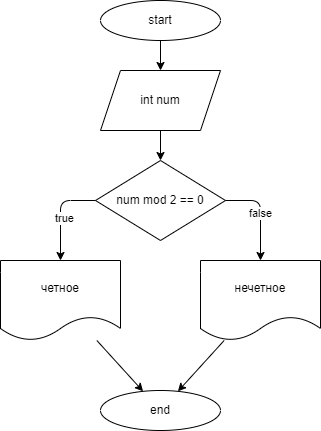

The diagram above was exported from draw.io. Its source (the exported page's mxGraphModel, read from the mxfile embedded in the PNG):
<mxGraphModel dx="1096" dy="465" grid="1" gridSize="10" guides="1" tooltips="1" connect="1" arrows="1" fold="1" page="1" pageScale="1" pageWidth="827" pageHeight="1169" math="0" shadow="0">
  <root>
    <mxCell id="0" />
    <mxCell id="1" parent="0" />
    <mxCell id="2" value="start" style="ellipse;whiteSpace=wrap;html=1;" parent="1" vertex="1">
      <mxGeometry x="140" y="20" width="120" height="40" as="geometry" />
    </mxCell>
    <mxCell id="13" value="" style="edgeStyle=none;html=1;" parent="1" source="3" target="4" edge="1">
      <mxGeometry relative="1" as="geometry" />
    </mxCell>
    <mxCell id="3" value="int num" style="shape=parallelogram;perimeter=parallelogramPerimeter;whiteSpace=wrap;html=1;fixedSize=1;" parent="1" vertex="1">
      <mxGeometry x="140" y="90" width="120" height="60" as="geometry" />
    </mxCell>
    <mxCell id="4" value="num mod 2 == 0" style="rhombus;whiteSpace=wrap;html=1;" parent="1" vertex="1">
      <mxGeometry x="135" y="180" width="130" height="80" as="geometry" />
    </mxCell>
    <mxCell id="15" style="edgeStyle=none;html=1;" parent="1" source="5" target="7" edge="1">
      <mxGeometry relative="1" as="geometry" />
    </mxCell>
    <mxCell id="5" value="нечетное" style="shape=document;whiteSpace=wrap;html=1;boundedLbl=1;" parent="1" vertex="1">
      <mxGeometry x="240" y="280" width="120" height="80" as="geometry" />
    </mxCell>
    <mxCell id="14" style="edgeStyle=none;html=1;" parent="1" source="6" target="7" edge="1">
      <mxGeometry relative="1" as="geometry" />
    </mxCell>
    <mxCell id="6" value="четное" style="shape=document;whiteSpace=wrap;html=1;boundedLbl=1;" parent="1" vertex="1">
      <mxGeometry x="40" y="280" width="120" height="80" as="geometry" />
    </mxCell>
    <mxCell id="7" value="end" style="ellipse;whiteSpace=wrap;html=1;" parent="1" vertex="1">
      <mxGeometry x="140" y="410" width="120" height="40" as="geometry" />
    </mxCell>
    <mxCell id="8" value="false" style="endArrow=classic;html=1;exitX=1;exitY=0.5;exitDx=0;exitDy=0;entryX=0.5;entryY=0;entryDx=0;entryDy=0;" parent="1" source="4" target="5" edge="1">
      <mxGeometry width="50" height="50" relative="1" as="geometry">
        <mxPoint x="320" y="270" as="sourcePoint" />
        <mxPoint x="370" y="220" as="targetPoint" />
        <Array as="points">
          <mxPoint x="300" y="220" />
        </Array>
      </mxGeometry>
    </mxCell>
    <mxCell id="9" value="" style="endArrow=classic;html=1;entryX=0.5;entryY=0;entryDx=0;entryDy=0;exitX=0;exitY=0.5;exitDx=0;exitDy=0;" parent="1" source="4" target="6" edge="1">
      <mxGeometry width="50" height="50" relative="1" as="geometry">
        <mxPoint x="320" y="270" as="sourcePoint" />
        <mxPoint x="370" y="220" as="targetPoint" />
        <Array as="points">
          <mxPoint x="100" y="220" />
        </Array>
      </mxGeometry>
    </mxCell>
    <mxCell id="10" value="true" style="edgeLabel;html=1;align=center;verticalAlign=middle;resizable=0;points=[];" parent="9" vertex="1" connectable="0">
      <mxGeometry x="0.0947" y="3" relative="1" as="geometry">
        <mxPoint as="offset" />
      </mxGeometry>
    </mxCell>
    <mxCell id="11" value="" style="endArrow=classic;html=1;exitX=0.5;exitY=1;exitDx=0;exitDy=0;entryX=0.5;entryY=0;entryDx=0;entryDy=0;" parent="1" source="2" target="3" edge="1">
      <mxGeometry width="50" height="50" relative="1" as="geometry">
        <mxPoint x="320" y="270" as="sourcePoint" />
        <mxPoint x="370" y="220" as="targetPoint" />
      </mxGeometry>
    </mxCell>
  </root>
</mxGraphModel>